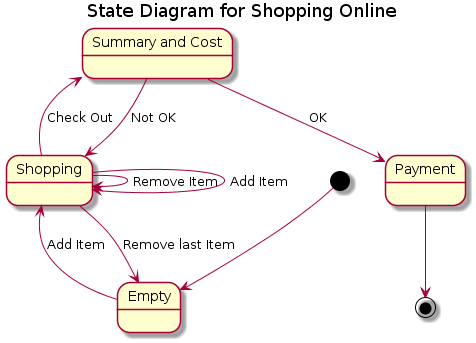

The diagram above was rendered by PlantUML. Its source (embedded in the PNG):
@startuml
title State Diagram for Shopping Online

state "Summary and Cost" as SummaryandCost
[*] --> Empty 
Empty --> Shopping : Add Item
Shopping --> Empty : Remove last Item
Shopping --> Shopping : Remove Item
Shopping --> SummaryandCost : Check Out
Shopping --> Shopping : Add Item
SummaryandCost -->  Shopping : Not OK
SummaryandCost --> Payment : OK
Payment -d-> [*]
@enduml